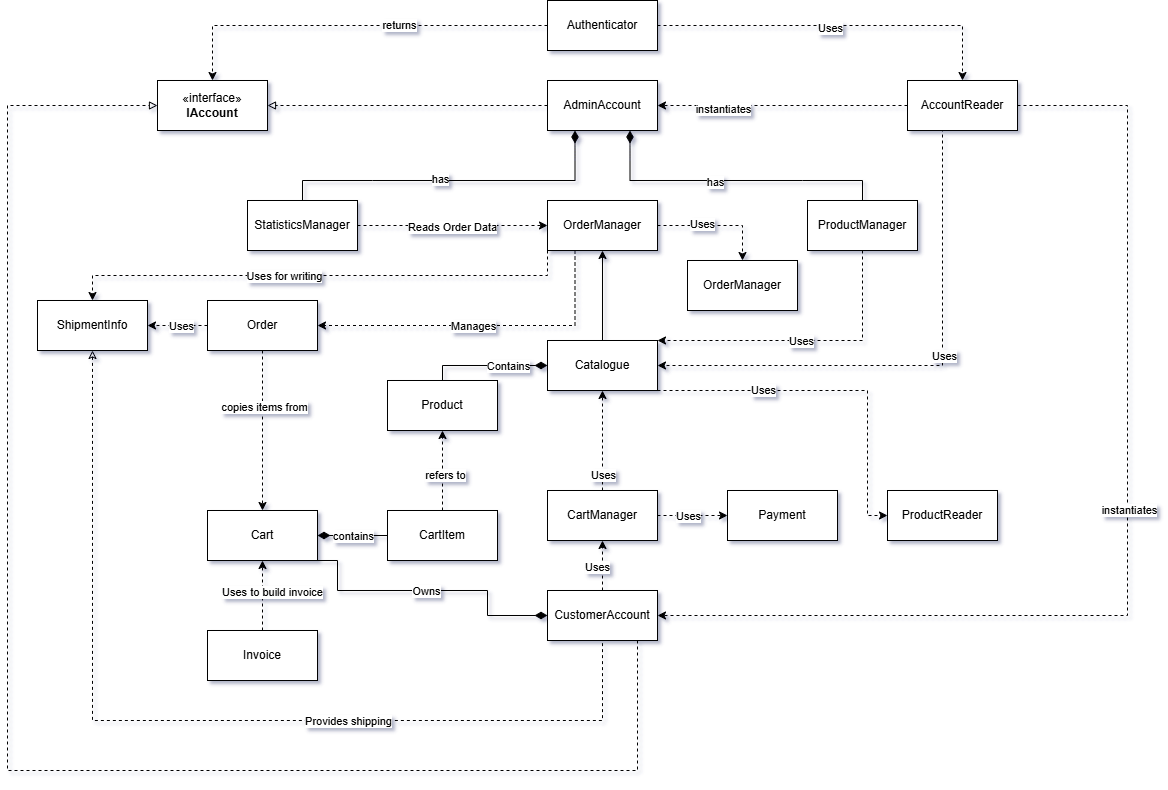

The diagram above was exported from draw.io. Its source (the exported page's mxGraphModel, read from the mxfile embedded in the PNG):
<mxGraphModel dx="1426" dy="811" grid="1" gridSize="10" guides="1" tooltips="1" connect="1" arrows="1" fold="1" page="1" pageScale="1" pageWidth="3300" pageHeight="4681" math="0" shadow="0">
  <root>
    <mxCell id="0" />
    <mxCell id="1" parent="0" />
    <mxCell id="LtSPVIWwQfMaKUlvjwQu-3" value="" style="edgeStyle=orthogonalEdgeStyle;rounded=0;orthogonalLoop=1;jettySize=auto;html=1;dashed=1;" parent="1" source="LtSPVIWwQfMaKUlvjwQu-1" target="LtSPVIWwQfMaKUlvjwQu-2" edge="1">
      <mxGeometry relative="1" as="geometry" />
    </mxCell>
    <mxCell id="LtSPVIWwQfMaKUlvjwQu-5" value="Uses" style="edgeLabel;html=1;align=center;verticalAlign=middle;resizable=0;points=[];" parent="LtSPVIWwQfMaKUlvjwQu-3" vertex="1" connectable="0">
      <mxGeometry x="-0.0433" y="-2" relative="1" as="geometry">
        <mxPoint as="offset" />
      </mxGeometry>
    </mxCell>
    <mxCell id="LtSPVIWwQfMaKUlvjwQu-7" value="" style="edgeStyle=orthogonalEdgeStyle;rounded=0;orthogonalLoop=1;jettySize=auto;html=1;entryX=0.5;entryY=0;entryDx=0;entryDy=0;dashed=1;" parent="1" source="LtSPVIWwQfMaKUlvjwQu-1" target="LtSPVIWwQfMaKUlvjwQu-14" edge="1">
      <mxGeometry relative="1" as="geometry" />
    </mxCell>
    <mxCell id="LtSPVIWwQfMaKUlvjwQu-8" value="returns" style="edgeLabel;html=1;align=center;verticalAlign=middle;resizable=0;points=[];" parent="LtSPVIWwQfMaKUlvjwQu-7" vertex="1" connectable="0">
      <mxGeometry x="-0.235" y="-1" relative="1" as="geometry">
        <mxPoint as="offset" />
      </mxGeometry>
    </mxCell>
    <mxCell id="LtSPVIWwQfMaKUlvjwQu-1" value="Authenticator" style="html=1;whiteSpace=wrap;" parent="1" vertex="1">
      <mxGeometry x="830" y="280" width="110" height="50" as="geometry" />
    </mxCell>
    <mxCell id="LtSPVIWwQfMaKUlvjwQu-15" style="edgeStyle=orthogonalEdgeStyle;rounded=0;orthogonalLoop=1;jettySize=auto;html=1;exitX=1;exitY=0.5;exitDx=0;exitDy=0;dashed=1;entryX=1;entryY=0.5;entryDx=0;entryDy=0;" parent="1" source="LtSPVIWwQfMaKUlvjwQu-2" target="LtSPVIWwQfMaKUlvjwQu-12" edge="1">
      <mxGeometry relative="1" as="geometry">
        <Array as="points">
          <mxPoint x="1410" y="385" />
          <mxPoint x="1410" y="895" />
        </Array>
      </mxGeometry>
    </mxCell>
    <mxCell id="LtSPVIWwQfMaKUlvjwQu-16" value="instantiates" style="edgeLabel;html=1;align=center;verticalAlign=middle;resizable=0;points=[];" parent="LtSPVIWwQfMaKUlvjwQu-15" vertex="1" connectable="0">
      <mxGeometry x="-0.0563" y="1" relative="1" as="geometry">
        <mxPoint as="offset" />
      </mxGeometry>
    </mxCell>
    <mxCell id="LtSPVIWwQfMaKUlvjwQu-17" style="edgeStyle=orthogonalEdgeStyle;rounded=0;orthogonalLoop=1;jettySize=auto;html=1;exitX=0;exitY=0.5;exitDx=0;exitDy=0;entryX=1;entryY=0.5;entryDx=0;entryDy=0;dashed=1;" parent="1" source="LtSPVIWwQfMaKUlvjwQu-2" target="LtSPVIWwQfMaKUlvjwQu-10" edge="1">
      <mxGeometry relative="1" as="geometry" />
    </mxCell>
    <mxCell id="LtSPVIWwQfMaKUlvjwQu-19" value="instantiates" style="edgeLabel;html=1;align=center;verticalAlign=middle;resizable=0;points=[];" parent="LtSPVIWwQfMaKUlvjwQu-17" vertex="1" connectable="0">
      <mxGeometry x="0.4811" y="3" relative="1" as="geometry">
        <mxPoint as="offset" />
      </mxGeometry>
    </mxCell>
    <mxCell id="LtSPVIWwQfMaKUlvjwQu-20" style="edgeStyle=orthogonalEdgeStyle;rounded=0;orthogonalLoop=1;jettySize=auto;html=1;exitX=0.5;exitY=1;exitDx=0;exitDy=0;dashed=1;entryX=1;entryY=0.5;entryDx=0;entryDy=0;" parent="1" source="LtSPVIWwQfMaKUlvjwQu-2" target="LtSPVIWwQfMaKUlvjwQu-21" edge="1">
      <mxGeometry relative="1" as="geometry">
        <mxPoint x="1280" y="435" as="targetPoint" />
        <Array as="points">
          <mxPoint x="1225" y="410" />
          <mxPoint x="1225" y="645" />
        </Array>
      </mxGeometry>
    </mxCell>
    <mxCell id="LtSPVIWwQfMaKUlvjwQu-35" value="Uses" style="edgeLabel;html=1;align=center;verticalAlign=middle;resizable=0;points=[];" parent="LtSPVIWwQfMaKUlvjwQu-20" vertex="1" connectable="0">
      <mxGeometry x="-0.0929" y="1" relative="1" as="geometry">
        <mxPoint as="offset" />
      </mxGeometry>
    </mxCell>
    <mxCell id="LtSPVIWwQfMaKUlvjwQu-2" value="AccountReader" style="html=1;whiteSpace=wrap;" parent="1" vertex="1">
      <mxGeometry x="1190" y="360" width="110" height="50" as="geometry" />
    </mxCell>
    <mxCell id="LtSPVIWwQfMaKUlvjwQu-11" value="" style="edgeStyle=orthogonalEdgeStyle;rounded=0;orthogonalLoop=1;jettySize=auto;html=1;endArrow=block;endFill=0;entryX=1;entryY=0.5;entryDx=0;entryDy=0;dashed=1;" parent="1" source="LtSPVIWwQfMaKUlvjwQu-10" target="LtSPVIWwQfMaKUlvjwQu-14" edge="1">
      <mxGeometry relative="1" as="geometry" />
    </mxCell>
    <mxCell id="LtSPVIWwQfMaKUlvjwQu-26" value="" style="edgeStyle=orthogonalEdgeStyle;rounded=0;orthogonalLoop=1;jettySize=auto;html=1;endArrow=diamondThin;endFill=1;entryX=0.25;entryY=1;entryDx=0;entryDy=0;endSize=10;" parent="1" source="LtSPVIWwQfMaKUlvjwQu-25" target="LtSPVIWwQfMaKUlvjwQu-10" edge="1">
      <mxGeometry relative="1" as="geometry">
        <Array as="points">
          <mxPoint x="655" y="460" />
          <mxPoint x="858" y="460" />
          <mxPoint x="858" y="410" />
        </Array>
      </mxGeometry>
    </mxCell>
    <mxCell id="LtSPVIWwQfMaKUlvjwQu-31" value="has" style="edgeLabel;html=1;align=center;verticalAlign=middle;resizable=0;points=[];" parent="LtSPVIWwQfMaKUlvjwQu-26" vertex="1" connectable="0">
      <mxGeometry x="-0.0856" y="2" relative="1" as="geometry">
        <mxPoint as="offset" />
      </mxGeometry>
    </mxCell>
    <mxCell id="LtSPVIWwQfMaKUlvjwQu-10" value="AdminAccount" style="html=1;whiteSpace=wrap;" parent="1" vertex="1">
      <mxGeometry x="830" y="360" width="110" height="50" as="geometry" />
    </mxCell>
    <mxCell id="LtSPVIWwQfMaKUlvjwQu-29" style="edgeStyle=orthogonalEdgeStyle;rounded=0;orthogonalLoop=1;jettySize=auto;html=1;exitX=0.5;exitY=0;exitDx=0;exitDy=0;entryX=0.5;entryY=1;entryDx=0;entryDy=0;dashed=1;" parent="1" source="LtSPVIWwQfMaKUlvjwQu-12" target="LtSPVIWwQfMaKUlvjwQu-30" edge="1">
      <mxGeometry relative="1" as="geometry">
        <mxPoint x="1175.1052631578948" y="660" as="targetPoint" />
        <Array as="points">
          <mxPoint x="885" y="830" />
        </Array>
      </mxGeometry>
    </mxCell>
    <mxCell id="LtSPVIWwQfMaKUlvjwQu-33" value="Uses" style="edgeLabel;html=1;align=center;verticalAlign=middle;resizable=0;points=[];" parent="LtSPVIWwQfMaKUlvjwQu-29" vertex="1" connectable="0">
      <mxGeometry x="-0.0571" y="3" relative="1" as="geometry">
        <mxPoint x="-3" as="offset" />
      </mxGeometry>
    </mxCell>
    <mxCell id="LtSPVIWwQfMaKUlvjwQu-54" style="edgeStyle=orthogonalEdgeStyle;rounded=0;orthogonalLoop=1;jettySize=auto;html=1;exitX=0;exitY=0.5;exitDx=0;exitDy=0;startArrow=diamondThin;startFill=1;endArrow=none;startSize=10;entryX=1;entryY=1;entryDx=0;entryDy=0;" parent="1" source="LtSPVIWwQfMaKUlvjwQu-12" target="LtSPVIWwQfMaKUlvjwQu-55" edge="1">
      <mxGeometry relative="1" as="geometry">
        <mxPoint x="570" y="880" as="targetPoint" />
        <Array as="points">
          <mxPoint x="770" y="895" />
          <mxPoint x="770" y="870" />
          <mxPoint x="620" y="870" />
          <mxPoint x="620" y="840" />
        </Array>
      </mxGeometry>
    </mxCell>
    <mxCell id="LtSPVIWwQfMaKUlvjwQu-70" value="Owns" style="edgeLabel;html=1;align=center;verticalAlign=middle;resizable=0;points=[];" parent="LtSPVIWwQfMaKUlvjwQu-54" vertex="1" connectable="0">
      <mxGeometry x="-0.1607" y="1" relative="1" as="geometry">
        <mxPoint x="-27" y="-1" as="offset" />
      </mxGeometry>
    </mxCell>
    <mxCell id="LtSPVIWwQfMaKUlvjwQu-12" value="CustomerAccount" style="html=1;whiteSpace=wrap;" parent="1" vertex="1">
      <mxGeometry x="830" y="870" width="110" height="50" as="geometry" />
    </mxCell>
    <mxCell id="LtSPVIWwQfMaKUlvjwQu-14" value="«interface»&lt;br&gt;&lt;b&gt;IAccount&lt;/b&gt;" style="html=1;whiteSpace=wrap;" parent="1" vertex="1">
      <mxGeometry x="440" y="360" width="110" height="50" as="geometry" />
    </mxCell>
    <mxCell id="LtSPVIWwQfMaKUlvjwQu-36" style="edgeStyle=orthogonalEdgeStyle;rounded=0;orthogonalLoop=1;jettySize=auto;html=1;exitX=1;exitY=1;exitDx=0;exitDy=0;dashed=1;entryX=0;entryY=0.5;entryDx=0;entryDy=0;" parent="1" source="LtSPVIWwQfMaKUlvjwQu-21" target="LtSPVIWwQfMaKUlvjwQu-38" edge="1">
      <mxGeometry relative="1" as="geometry">
        <mxPoint x="1670" y="435" as="targetPoint" />
        <Array as="points">
          <mxPoint x="1150" y="670" />
          <mxPoint x="1150" y="795" />
        </Array>
      </mxGeometry>
    </mxCell>
    <mxCell id="LtSPVIWwQfMaKUlvjwQu-37" value="Uses" style="edgeLabel;html=1;align=center;verticalAlign=middle;resizable=0;points=[];" parent="LtSPVIWwQfMaKUlvjwQu-36" vertex="1" connectable="0">
      <mxGeometry x="-0.4074" y="1" relative="1" as="geometry">
        <mxPoint as="offset" />
      </mxGeometry>
    </mxCell>
    <mxCell id="LtSPVIWwQfMaKUlvjwQu-41" value="" style="edgeStyle=orthogonalEdgeStyle;rounded=0;orthogonalLoop=1;jettySize=auto;html=1;startArrow=diamondThin;startFill=1;endSize=10;endArrow=none;startSize=10;exitX=0;exitY=0.5;exitDx=0;exitDy=0;entryX=0.5;entryY=0;entryDx=0;entryDy=0;" parent="1" source="LtSPVIWwQfMaKUlvjwQu-21" target="LtSPVIWwQfMaKUlvjwQu-40" edge="1">
      <mxGeometry relative="1" as="geometry">
        <Array as="points">
          <mxPoint x="725" y="645" />
        </Array>
      </mxGeometry>
    </mxCell>
    <mxCell id="LtSPVIWwQfMaKUlvjwQu-49" value="Contains" style="edgeLabel;html=1;align=center;verticalAlign=middle;resizable=0;points=[];" parent="LtSPVIWwQfMaKUlvjwQu-41" vertex="1" connectable="0">
      <mxGeometry x="0.0008" y="-3" relative="1" as="geometry">
        <mxPoint x="20" y="3" as="offset" />
      </mxGeometry>
    </mxCell>
    <mxCell id="LtSPVIWwQfMaKUlvjwQu-46" style="edgeStyle=orthogonalEdgeStyle;rounded=0;orthogonalLoop=1;jettySize=auto;html=1;dashed=1;entryX=0;entryY=0.5;entryDx=0;entryDy=0;exitX=1;exitY=0.5;exitDx=0;exitDy=0;" parent="1" source="LtSPVIWwQfMaKUlvjwQu-30" target="LtSPVIWwQfMaKUlvjwQu-47" edge="1">
      <mxGeometry relative="1" as="geometry">
        <mxPoint x="1680" y="540" as="targetPoint" />
        <mxPoint x="1050" y="690" as="sourcePoint" />
        <Array as="points">
          <mxPoint x="970" y="795" />
          <mxPoint x="970" y="795" />
        </Array>
      </mxGeometry>
    </mxCell>
    <mxCell id="LtSPVIWwQfMaKUlvjwQu-63" value="Uses" style="edgeLabel;html=1;align=center;verticalAlign=middle;resizable=0;points=[];" parent="LtSPVIWwQfMaKUlvjwQu-46" vertex="1" connectable="0">
      <mxGeometry x="0.6522" y="1" relative="1" as="geometry">
        <mxPoint x="-28" y="1" as="offset" />
      </mxGeometry>
    </mxCell>
    <mxCell id="LtSPVIWwQfMaKUlvjwQu-50" style="edgeStyle=orthogonalEdgeStyle;rounded=0;orthogonalLoop=1;jettySize=auto;html=1;exitX=0.5;exitY=0;exitDx=0;exitDy=0;entryX=0.5;entryY=1;entryDx=0;entryDy=0;" parent="1" source="LtSPVIWwQfMaKUlvjwQu-21" target="LtSPVIWwQfMaKUlvjwQu-52" edge="1">
      <mxGeometry relative="1" as="geometry">
        <mxPoint x="885.2857142857144" y="570" as="targetPoint" />
      </mxGeometry>
    </mxCell>
    <mxCell id="LtSPVIWwQfMaKUlvjwQu-21" value="Catalogue" style="html=1;whiteSpace=wrap;" parent="1" vertex="1">
      <mxGeometry x="830" y="620" width="110" height="50" as="geometry" />
    </mxCell>
    <mxCell id="LtSPVIWwQfMaKUlvjwQu-42" style="edgeStyle=orthogonalEdgeStyle;rounded=0;orthogonalLoop=1;jettySize=auto;html=1;exitX=0.5;exitY=1;exitDx=0;exitDy=0;entryX=1;entryY=0;entryDx=0;entryDy=0;dashed=1;" parent="1" source="LtSPVIWwQfMaKUlvjwQu-27" target="LtSPVIWwQfMaKUlvjwQu-21" edge="1">
      <mxGeometry relative="1" as="geometry">
        <Array as="points">
          <mxPoint x="1145" y="620" />
        </Array>
      </mxGeometry>
    </mxCell>
    <mxCell id="LtSPVIWwQfMaKUlvjwQu-43" value="Uses" style="edgeLabel;html=1;align=center;verticalAlign=middle;resizable=0;points=[];" parent="LtSPVIWwQfMaKUlvjwQu-42" vertex="1" connectable="0">
      <mxGeometry x="-0.2236" y="2" relative="1" as="geometry">
        <mxPoint x="-37" y="-2" as="offset" />
      </mxGeometry>
    </mxCell>
    <mxCell id="LtSPVIWwQfMaKUlvjwQu-25" value="StatisticsManager" style="html=1;whiteSpace=wrap;" parent="1" vertex="1">
      <mxGeometry x="530" y="480" width="110" height="50" as="geometry" />
    </mxCell>
    <mxCell id="LtSPVIWwQfMaKUlvjwQu-51" style="edgeStyle=orthogonalEdgeStyle;rounded=0;orthogonalLoop=1;jettySize=auto;html=1;exitX=1;exitY=0.5;exitDx=0;exitDy=0;entryX=0;entryY=0.5;entryDx=0;entryDy=0;dashed=1;" parent="1" source="LtSPVIWwQfMaKUlvjwQu-25" target="LtSPVIWwQfMaKUlvjwQu-52" edge="1">
      <mxGeometry relative="1" as="geometry">
        <mxPoint x="940" y="495" as="targetPoint" />
        <Array as="points">
          <mxPoint x="790" y="505" />
          <mxPoint x="790" y="505" />
        </Array>
      </mxGeometry>
    </mxCell>
    <mxCell id="LtSPVIWwQfMaKUlvjwQu-53" value="Reads Order Data" style="edgeLabel;html=1;align=center;verticalAlign=middle;resizable=0;points=[];" parent="LtSPVIWwQfMaKUlvjwQu-51" vertex="1" connectable="0">
      <mxGeometry x="-0.0063" y="-1" relative="1" as="geometry">
        <mxPoint as="offset" />
      </mxGeometry>
    </mxCell>
    <mxCell id="LtSPVIWwQfMaKUlvjwQu-27" value="ProductManager" style="html=1;whiteSpace=wrap;" parent="1" vertex="1">
      <mxGeometry x="1090" y="480" width="110" height="50" as="geometry" />
    </mxCell>
    <mxCell id="LtSPVIWwQfMaKUlvjwQu-28" style="edgeStyle=orthogonalEdgeStyle;rounded=0;orthogonalLoop=1;jettySize=auto;html=1;exitX=0.5;exitY=0;exitDx=0;exitDy=0;entryX=0.75;entryY=1;entryDx=0;entryDy=0;endArrow=diamondThin;endFill=1;startSize=10;endSize=10;" parent="1" source="LtSPVIWwQfMaKUlvjwQu-27" target="LtSPVIWwQfMaKUlvjwQu-10" edge="1">
      <mxGeometry relative="1" as="geometry">
        <Array as="points">
          <mxPoint x="1085" y="460" />
          <mxPoint x="913" y="460" />
          <mxPoint x="913" y="410" />
        </Array>
      </mxGeometry>
    </mxCell>
    <mxCell id="LtSPVIWwQfMaKUlvjwQu-32" value="has" style="edgeLabel;html=1;align=center;verticalAlign=middle;resizable=0;points=[];" parent="LtSPVIWwQfMaKUlvjwQu-28" vertex="1" connectable="0">
      <mxGeometry x="0.1077" y="1" relative="1" as="geometry">
        <mxPoint as="offset" />
      </mxGeometry>
    </mxCell>
    <mxCell id="LtSPVIWwQfMaKUlvjwQu-44" style="edgeStyle=orthogonalEdgeStyle;rounded=0;orthogonalLoop=1;jettySize=auto;html=1;exitX=0.5;exitY=0;exitDx=0;exitDy=0;entryX=0.5;entryY=1;entryDx=0;entryDy=0;dashed=1;" parent="1" source="LtSPVIWwQfMaKUlvjwQu-30" target="LtSPVIWwQfMaKUlvjwQu-21" edge="1">
      <mxGeometry relative="1" as="geometry" />
    </mxCell>
    <mxCell id="LtSPVIWwQfMaKUlvjwQu-45" value="Uses" style="edgeLabel;html=1;align=center;verticalAlign=middle;resizable=0;points=[];" parent="LtSPVIWwQfMaKUlvjwQu-44" vertex="1" connectable="0">
      <mxGeometry x="-0.6744" relative="1" as="geometry">
        <mxPoint as="offset" />
      </mxGeometry>
    </mxCell>
    <mxCell id="LtSPVIWwQfMaKUlvjwQu-30" value="CartManager" style="html=1;whiteSpace=wrap;" parent="1" vertex="1">
      <mxGeometry x="830" y="770" width="110" height="50" as="geometry" />
    </mxCell>
    <mxCell id="LtSPVIWwQfMaKUlvjwQu-38" value="ProductReader" style="html=1;whiteSpace=wrap;" parent="1" vertex="1">
      <mxGeometry x="1170" y="770" width="110" height="50" as="geometry" />
    </mxCell>
    <mxCell id="LtSPVIWwQfMaKUlvjwQu-40" value="Product" style="html=1;whiteSpace=wrap;" parent="1" vertex="1">
      <mxGeometry x="670" y="660" width="110" height="50" as="geometry" />
    </mxCell>
    <mxCell id="LtSPVIWwQfMaKUlvjwQu-47" value="Payment" style="html=1;whiteSpace=wrap;" parent="1" vertex="1">
      <mxGeometry x="1010" y="770" width="110" height="50" as="geometry" />
    </mxCell>
    <mxCell id="LtSPVIWwQfMaKUlvjwQu-48" value="" style="edgeStyle=orthogonalEdgeStyle;rounded=0;orthogonalLoop=1;jettySize=auto;html=1;endArrow=block;endFill=0;entryX=0;entryY=0.5;entryDx=0;entryDy=0;dashed=1;" parent="1" target="LtSPVIWwQfMaKUlvjwQu-14" edge="1">
      <mxGeometry relative="1" as="geometry">
        <mxPoint x="920" y="920" as="sourcePoint" />
        <mxPoint x="760" y="450" as="targetPoint" />
        <Array as="points">
          <mxPoint x="920" y="1050" />
          <mxPoint x="290" y="1050" />
          <mxPoint x="290" y="385" />
        </Array>
      </mxGeometry>
    </mxCell>
    <mxCell id="LtSPVIWwQfMaKUlvjwQu-64" style="edgeStyle=orthogonalEdgeStyle;rounded=0;orthogonalLoop=1;jettySize=auto;html=1;exitX=0.25;exitY=1;exitDx=0;exitDy=0;entryX=1;entryY=0.5;entryDx=0;entryDy=0;dashed=1;" parent="1" source="LtSPVIWwQfMaKUlvjwQu-52" target="LtSPVIWwQfMaKUlvjwQu-65" edge="1">
      <mxGeometry relative="1" as="geometry">
        <mxPoint x="620" y="570" as="targetPoint" />
        <Array as="points">
          <mxPoint x="858" y="605" />
        </Array>
      </mxGeometry>
    </mxCell>
    <mxCell id="LtSPVIWwQfMaKUlvjwQu-66" value="Manages" style="edgeLabel;html=1;align=center;verticalAlign=middle;resizable=0;points=[];" parent="LtSPVIWwQfMaKUlvjwQu-64" vertex="1" connectable="0">
      <mxGeometry x="0.053" y="-3" relative="1" as="geometry">
        <mxPoint x="-2" y="3" as="offset" />
      </mxGeometry>
    </mxCell>
    <mxCell id="LtSPVIWwQfMaKUlvjwQu-73" style="edgeStyle=orthogonalEdgeStyle;rounded=0;orthogonalLoop=1;jettySize=auto;html=1;exitX=0;exitY=1;exitDx=0;exitDy=0;dashed=1;" parent="1" source="LtSPVIWwQfMaKUlvjwQu-52" target="LtSPVIWwQfMaKUlvjwQu-71" edge="1">
      <mxGeometry relative="1" as="geometry" />
    </mxCell>
    <mxCell id="LtSPVIWwQfMaKUlvjwQu-75" value="Uses for writing" style="edgeLabel;html=1;align=center;verticalAlign=middle;resizable=0;points=[];" parent="LtSPVIWwQfMaKUlvjwQu-73" vertex="1" connectable="0">
      <mxGeometry x="0.1439" relative="1" as="geometry">
        <mxPoint as="offset" />
      </mxGeometry>
    </mxCell>
    <mxCell id="luP0aieuDg7XFQIJE9ro-1" style="edgeStyle=orthogonalEdgeStyle;rounded=0;orthogonalLoop=1;jettySize=auto;html=1;exitX=1;exitY=0.5;exitDx=0;exitDy=0;entryX=0.5;entryY=0;entryDx=0;entryDy=0;dashed=1;" edge="1" parent="1" source="LtSPVIWwQfMaKUlvjwQu-52" target="luP0aieuDg7XFQIJE9ro-2">
      <mxGeometry relative="1" as="geometry">
        <mxPoint x="1010" y="540" as="targetPoint" />
      </mxGeometry>
    </mxCell>
    <mxCell id="luP0aieuDg7XFQIJE9ro-3" value="Uses" style="edgeLabel;html=1;align=center;verticalAlign=middle;resizable=0;points=[];" vertex="1" connectable="0" parent="luP0aieuDg7XFQIJE9ro-1">
      <mxGeometry x="-0.2667" y="2" relative="1" as="geometry">
        <mxPoint as="offset" />
      </mxGeometry>
    </mxCell>
    <mxCell id="LtSPVIWwQfMaKUlvjwQu-52" value="OrderManager" style="html=1;whiteSpace=wrap;" parent="1" vertex="1">
      <mxGeometry x="830" y="480" width="110" height="50" as="geometry" />
    </mxCell>
    <mxCell id="LtSPVIWwQfMaKUlvjwQu-58" style="edgeStyle=orthogonalEdgeStyle;rounded=0;orthogonalLoop=1;jettySize=auto;html=1;exitX=1;exitY=0.5;exitDx=0;exitDy=0;entryX=0;entryY=0.5;entryDx=0;entryDy=0;startArrow=diamondThin;startFill=1;endArrow=none;startSize=10;" parent="1" source="LtSPVIWwQfMaKUlvjwQu-55" target="LtSPVIWwQfMaKUlvjwQu-59" edge="1">
      <mxGeometry relative="1" as="geometry">
        <mxPoint x="715.304347826087" y="820" as="targetPoint" />
      </mxGeometry>
    </mxCell>
    <mxCell id="LtSPVIWwQfMaKUlvjwQu-62" value="contains" style="edgeLabel;html=1;align=center;verticalAlign=middle;resizable=0;points=[];" parent="LtSPVIWwQfMaKUlvjwQu-58" vertex="1" connectable="0">
      <mxGeometry x="0.2209" relative="1" as="geometry">
        <mxPoint x="-8" as="offset" />
      </mxGeometry>
    </mxCell>
    <mxCell id="LtSPVIWwQfMaKUlvjwQu-55" value="Cart" style="html=1;whiteSpace=wrap;" parent="1" vertex="1">
      <mxGeometry x="490" y="790" width="110" height="50" as="geometry" />
    </mxCell>
    <mxCell id="LtSPVIWwQfMaKUlvjwQu-57" style="edgeStyle=orthogonalEdgeStyle;rounded=0;orthogonalLoop=1;jettySize=auto;html=1;exitX=0.5;exitY=0;exitDx=0;exitDy=0;entryX=0.5;entryY=1;entryDx=0;entryDy=0;dashed=1;" parent="1" source="LtSPVIWwQfMaKUlvjwQu-56" target="LtSPVIWwQfMaKUlvjwQu-55" edge="1">
      <mxGeometry relative="1" as="geometry" />
    </mxCell>
    <mxCell id="LtSPVIWwQfMaKUlvjwQu-67" value="Uses to build invoice" style="edgeLabel;html=1;align=center;verticalAlign=middle;resizable=0;points=[];" parent="LtSPVIWwQfMaKUlvjwQu-57" vertex="1" connectable="0">
      <mxGeometry x="0.0166" y="3" relative="1" as="geometry">
        <mxPoint x="12" y="-3" as="offset" />
      </mxGeometry>
    </mxCell>
    <mxCell id="LtSPVIWwQfMaKUlvjwQu-56" value="Invoice" style="html=1;whiteSpace=wrap;" parent="1" vertex="1">
      <mxGeometry x="490" y="910" width="110" height="50" as="geometry" />
    </mxCell>
    <mxCell id="LtSPVIWwQfMaKUlvjwQu-60" style="edgeStyle=orthogonalEdgeStyle;rounded=0;orthogonalLoop=1;jettySize=auto;html=1;exitX=0.5;exitY=0;exitDx=0;exitDy=0;entryX=0.5;entryY=1;entryDx=0;entryDy=0;dashed=1;" parent="1" source="LtSPVIWwQfMaKUlvjwQu-59" target="LtSPVIWwQfMaKUlvjwQu-40" edge="1">
      <mxGeometry relative="1" as="geometry" />
    </mxCell>
    <mxCell id="LtSPVIWwQfMaKUlvjwQu-61" value="refers to" style="edgeLabel;html=1;align=center;verticalAlign=middle;resizable=0;points=[];" parent="LtSPVIWwQfMaKUlvjwQu-60" vertex="1" connectable="0">
      <mxGeometry x="-0.0986" y="-2" relative="1" as="geometry">
        <mxPoint as="offset" />
      </mxGeometry>
    </mxCell>
    <mxCell id="LtSPVIWwQfMaKUlvjwQu-59" value="CartItem" style="html=1;whiteSpace=wrap;" parent="1" vertex="1">
      <mxGeometry x="670" y="790" width="110" height="50" as="geometry" />
    </mxCell>
    <mxCell id="LtSPVIWwQfMaKUlvjwQu-68" style="edgeStyle=orthogonalEdgeStyle;rounded=0;orthogonalLoop=1;jettySize=auto;html=1;exitX=0.5;exitY=1;exitDx=0;exitDy=0;entryX=0.5;entryY=0;entryDx=0;entryDy=0;dashed=1;" parent="1" source="LtSPVIWwQfMaKUlvjwQu-65" target="LtSPVIWwQfMaKUlvjwQu-55" edge="1">
      <mxGeometry relative="1" as="geometry" />
    </mxCell>
    <mxCell id="LtSPVIWwQfMaKUlvjwQu-69" value="copies items from" style="edgeLabel;html=1;align=center;verticalAlign=middle;resizable=0;points=[];" parent="LtSPVIWwQfMaKUlvjwQu-68" vertex="1" connectable="0">
      <mxGeometry x="-0.3012" y="1" relative="1" as="geometry">
        <mxPoint as="offset" />
      </mxGeometry>
    </mxCell>
    <mxCell id="LtSPVIWwQfMaKUlvjwQu-65" value="Order" style="html=1;whiteSpace=wrap;" parent="1" vertex="1">
      <mxGeometry x="490" y="580" width="110" height="50" as="geometry" />
    </mxCell>
    <mxCell id="LtSPVIWwQfMaKUlvjwQu-72" style="edgeStyle=orthogonalEdgeStyle;rounded=0;orthogonalLoop=1;jettySize=auto;html=1;exitX=0;exitY=0.5;exitDx=0;exitDy=0;entryX=1;entryY=0.5;entryDx=0;entryDy=0;dashed=1;" parent="1" source="LtSPVIWwQfMaKUlvjwQu-65" target="LtSPVIWwQfMaKUlvjwQu-71" edge="1">
      <mxGeometry relative="1" as="geometry" />
    </mxCell>
    <mxCell id="LtSPVIWwQfMaKUlvjwQu-74" value="Uses" style="edgeLabel;html=1;align=center;verticalAlign=middle;resizable=0;points=[];" parent="LtSPVIWwQfMaKUlvjwQu-72" vertex="1" connectable="0">
      <mxGeometry x="-0.0836" relative="1" as="geometry">
        <mxPoint as="offset" />
      </mxGeometry>
    </mxCell>
    <mxCell id="LtSPVIWwQfMaKUlvjwQu-76" style="edgeStyle=orthogonalEdgeStyle;rounded=0;orthogonalLoop=1;jettySize=auto;html=1;exitX=0.5;exitY=1;exitDx=0;exitDy=0;entryX=0.5;entryY=1;entryDx=0;entryDy=0;startArrow=classic;startFill=0;endArrow=none;dashed=1;" parent="1" source="LtSPVIWwQfMaKUlvjwQu-71" target="LtSPVIWwQfMaKUlvjwQu-12" edge="1">
      <mxGeometry relative="1" as="geometry">
        <Array as="points">
          <mxPoint x="375" y="1000" />
          <mxPoint x="885" y="1000" />
        </Array>
      </mxGeometry>
    </mxCell>
    <mxCell id="LtSPVIWwQfMaKUlvjwQu-77" value="Provides shipping" style="edgeLabel;html=1;align=center;verticalAlign=middle;resizable=0;points=[];" parent="LtSPVIWwQfMaKUlvjwQu-76" vertex="1" connectable="0">
      <mxGeometry x="0.3022" relative="1" as="geometry">
        <mxPoint as="offset" />
      </mxGeometry>
    </mxCell>
    <mxCell id="LtSPVIWwQfMaKUlvjwQu-71" value="ShipmentInfo" style="html=1;whiteSpace=wrap;" parent="1" vertex="1">
      <mxGeometry x="320" y="580" width="110" height="50" as="geometry" />
    </mxCell>
    <mxCell id="luP0aieuDg7XFQIJE9ro-2" value="OrderManager" style="html=1;whiteSpace=wrap;" vertex="1" parent="1">
      <mxGeometry x="970" y="540" width="110" height="50" as="geometry" />
    </mxCell>
  </root>
</mxGraphModel>